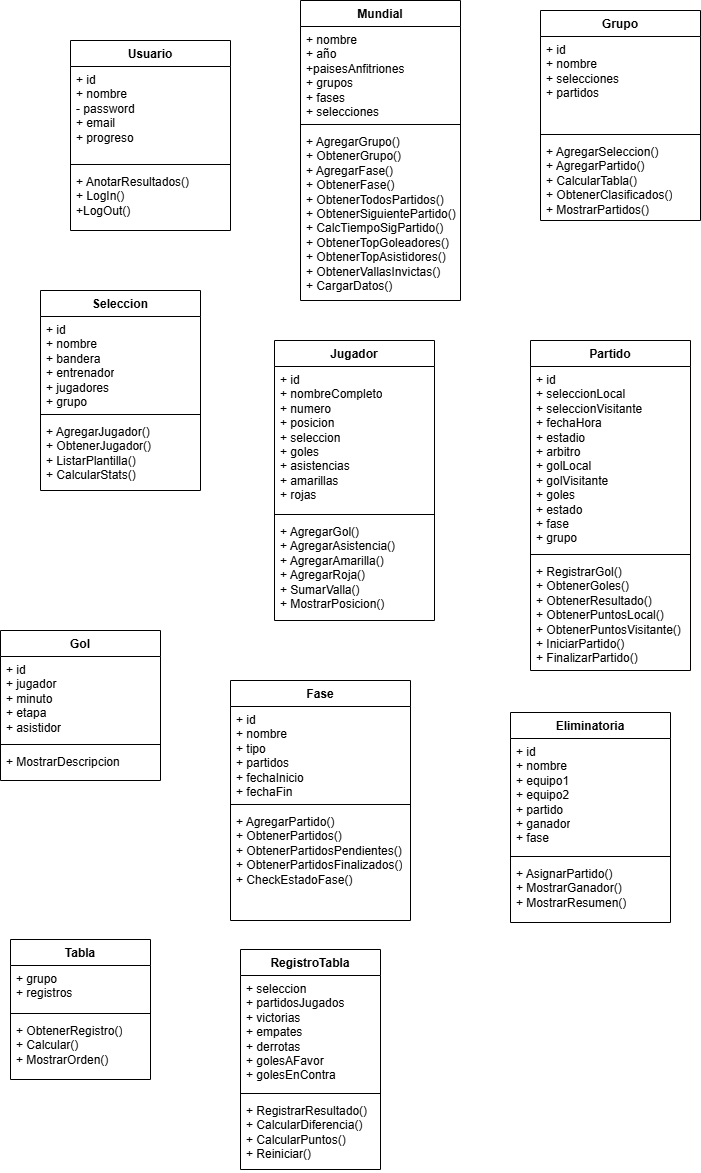

The diagram above was exported from draw.io. Its source (the exported page's mxGraphModel, read from the mxfile embedded in the PNG):
<mxGraphModel dx="1030" dy="562" grid="1" gridSize="10" guides="1" tooltips="1" connect="1" arrows="1" fold="1" page="1" pageScale="1" pageWidth="827" pageHeight="1169" math="0" shadow="0">
  <root>
    <mxCell id="0" />
    <mxCell id="1" parent="0" />
    <mxCell id="3vkBdM7JcjbTwQZtuTy4-1" parent="1" style="swimlane;fontStyle=1;align=center;verticalAlign=top;childLayout=stackLayout;horizontal=1;startSize=26;horizontalStack=0;resizeParent=1;resizeParentMax=0;resizeLast=0;collapsible=1;marginBottom=0;whiteSpace=wrap;html=1;" value="Usuario" vertex="1">
      <mxGeometry height="190" width="160" x="130" y="60" as="geometry" />
    </mxCell>
    <mxCell id="3vkBdM7JcjbTwQZtuTy4-2" parent="3vkBdM7JcjbTwQZtuTy4-1" style="text;strokeColor=none;fillColor=none;align=left;verticalAlign=top;spacingLeft=4;spacingRight=4;overflow=hidden;rotatable=0;points=[[0,0.5],[1,0.5]];portConstraint=eastwest;whiteSpace=wrap;html=1;" value="&lt;div&gt;+ id&lt;/div&gt;+ nombre&lt;div&gt;- password&lt;/div&gt;&lt;div&gt;+ email&lt;/div&gt;&lt;div&gt;+ progreso&lt;/div&gt;" vertex="1">
      <mxGeometry height="94" width="160" y="26" as="geometry" />
    </mxCell>
    <mxCell id="3vkBdM7JcjbTwQZtuTy4-3" parent="3vkBdM7JcjbTwQZtuTy4-1" style="line;strokeWidth=1;fillColor=none;align=left;verticalAlign=middle;spacingTop=-1;spacingLeft=3;spacingRight=3;rotatable=0;labelPosition=right;points=[];portConstraint=eastwest;strokeColor=inherit;" value="" vertex="1">
      <mxGeometry height="8" width="160" y="120" as="geometry" />
    </mxCell>
    <mxCell id="3vkBdM7JcjbTwQZtuTy4-4" parent="3vkBdM7JcjbTwQZtuTy4-1" style="text;strokeColor=none;fillColor=none;align=left;verticalAlign=top;spacingLeft=4;spacingRight=4;overflow=hidden;rotatable=0;points=[[0,0.5],[1,0.5]];portConstraint=eastwest;whiteSpace=wrap;html=1;" value="+ AnotarResultados()&lt;div&gt;+ LogIn()&lt;/div&gt;&lt;div&gt;+LogOut()&lt;/div&gt;" vertex="1">
      <mxGeometry height="62" width="160" y="128" as="geometry" />
    </mxCell>
    <mxCell id="3vkBdM7JcjbTwQZtuTy4-5" parent="1" style="swimlane;fontStyle=1;align=center;verticalAlign=top;childLayout=stackLayout;horizontal=1;startSize=26;horizontalStack=0;resizeParent=1;resizeParentMax=0;resizeLast=0;collapsible=1;marginBottom=0;whiteSpace=wrap;html=1;" value="Jugador" vertex="1">
      <mxGeometry height="280" width="160" x="334" y="360" as="geometry" />
    </mxCell>
    <mxCell id="3vkBdM7JcjbTwQZtuTy4-6" parent="3vkBdM7JcjbTwQZtuTy4-5" style="text;strokeColor=none;fillColor=none;align=left;verticalAlign=top;spacingLeft=4;spacingRight=4;overflow=hidden;rotatable=0;points=[[0,0.5],[1,0.5]];portConstraint=eastwest;whiteSpace=wrap;html=1;" value="+ id&lt;div&gt;+ nombreCompleto&lt;/div&gt;&lt;div&gt;+ numero&lt;/div&gt;&lt;div&gt;+ posicion&lt;/div&gt;&lt;div&gt;+ seleccion&lt;/div&gt;&lt;div&gt;+ goles&lt;/div&gt;&lt;div&gt;+ asistencias&lt;/div&gt;&lt;div&gt;+ amarillas&lt;/div&gt;&lt;div&gt;+ rojas&lt;/div&gt;" vertex="1">
      <mxGeometry height="144" width="160" y="26" as="geometry" />
    </mxCell>
    <mxCell id="3vkBdM7JcjbTwQZtuTy4-7" parent="3vkBdM7JcjbTwQZtuTy4-5" style="line;strokeWidth=1;fillColor=none;align=left;verticalAlign=middle;spacingTop=-1;spacingLeft=3;spacingRight=3;rotatable=0;labelPosition=right;points=[];portConstraint=eastwest;strokeColor=inherit;" value="" vertex="1">
      <mxGeometry height="8" width="160" y="170" as="geometry" />
    </mxCell>
    <mxCell id="3vkBdM7JcjbTwQZtuTy4-8" parent="3vkBdM7JcjbTwQZtuTy4-5" style="text;strokeColor=none;fillColor=none;align=left;verticalAlign=top;spacingLeft=4;spacingRight=4;overflow=hidden;rotatable=0;points=[[0,0.5],[1,0.5]];portConstraint=eastwest;whiteSpace=wrap;html=1;" value="+ AgregarGol()&lt;div&gt;+ AgregarAsistencia()&lt;/div&gt;&lt;div&gt;+ AgregarAmarilla()&lt;/div&gt;&lt;div&gt;+ AgregarRoja()&lt;/div&gt;&lt;div&gt;+ SumarValla()&lt;/div&gt;&lt;div&gt;+ MostrarPosicion()&lt;/div&gt;" vertex="1">
      <mxGeometry height="102" width="160" y="178" as="geometry" />
    </mxCell>
    <mxCell id="3vkBdM7JcjbTwQZtuTy4-9" parent="1" style="swimlane;fontStyle=1;align=center;verticalAlign=top;childLayout=stackLayout;horizontal=1;startSize=26;horizontalStack=0;resizeParent=1;resizeParentMax=0;resizeLast=0;collapsible=1;marginBottom=0;whiteSpace=wrap;html=1;" value="Partido" vertex="1">
      <mxGeometry height="330" width="160" x="590" y="360" as="geometry" />
    </mxCell>
    <mxCell id="3vkBdM7JcjbTwQZtuTy4-10" parent="3vkBdM7JcjbTwQZtuTy4-9" style="text;strokeColor=none;fillColor=none;align=left;verticalAlign=top;spacingLeft=4;spacingRight=4;overflow=hidden;rotatable=0;points=[[0,0.5],[1,0.5]];portConstraint=eastwest;whiteSpace=wrap;html=1;" value="+ id&lt;div&gt;+ seleccionLocal&lt;/div&gt;&lt;div&gt;+ seleccionVisitante&lt;/div&gt;&lt;div&gt;+ fechaHora&lt;/div&gt;&lt;div&gt;+ estadio&lt;/div&gt;&lt;div&gt;+ arbitro&lt;/div&gt;&lt;div&gt;+ golLocal&lt;/div&gt;&lt;div&gt;+ golVisitante&lt;/div&gt;&lt;div&gt;+ goles&lt;/div&gt;&lt;div&gt;+ estado&lt;/div&gt;&lt;div&gt;+ fase&lt;/div&gt;&lt;div&gt;+ grupo&lt;/div&gt;" vertex="1">
      <mxGeometry height="184" width="160" y="26" as="geometry" />
    </mxCell>
    <mxCell id="3vkBdM7JcjbTwQZtuTy4-11" parent="3vkBdM7JcjbTwQZtuTy4-9" style="line;strokeWidth=1;fillColor=none;align=left;verticalAlign=middle;spacingTop=-1;spacingLeft=3;spacingRight=3;rotatable=0;labelPosition=right;points=[];portConstraint=eastwest;strokeColor=inherit;" value="" vertex="1">
      <mxGeometry height="8" width="160" y="210" as="geometry" />
    </mxCell>
    <mxCell id="3vkBdM7JcjbTwQZtuTy4-12" parent="3vkBdM7JcjbTwQZtuTy4-9" style="text;strokeColor=none;fillColor=none;align=left;verticalAlign=top;spacingLeft=4;spacingRight=4;overflow=hidden;rotatable=0;points=[[0,0.5],[1,0.5]];portConstraint=eastwest;whiteSpace=wrap;html=1;" value="+ RegistrarGol()&lt;div&gt;+ ObtenerGoles()&lt;/div&gt;&lt;div&gt;+ ObtenerResultado()&lt;/div&gt;&lt;div&gt;+ ObtenerPuntosLocal()&lt;/div&gt;&lt;div&gt;+ ObtenerPuntosVisitante()&lt;/div&gt;&lt;div&gt;+ IniciarPartido()&lt;/div&gt;&lt;div&gt;+ FinalizarPartido()&lt;/div&gt;" vertex="1">
      <mxGeometry height="112" width="160" y="218" as="geometry" />
    </mxCell>
    <mxCell id="3vkBdM7JcjbTwQZtuTy4-13" parent="1" style="swimlane;fontStyle=1;align=center;verticalAlign=top;childLayout=stackLayout;horizontal=1;startSize=26;horizontalStack=0;resizeParent=1;resizeParentMax=0;resizeLast=0;collapsible=1;marginBottom=0;whiteSpace=wrap;html=1;" value="Seleccion" vertex="1">
      <mxGeometry height="200" width="160" x="100" y="310" as="geometry" />
    </mxCell>
    <mxCell id="3vkBdM7JcjbTwQZtuTy4-14" parent="3vkBdM7JcjbTwQZtuTy4-13" style="text;strokeColor=none;fillColor=none;align=left;verticalAlign=top;spacingLeft=4;spacingRight=4;overflow=hidden;rotatable=0;points=[[0,0.5],[1,0.5]];portConstraint=eastwest;whiteSpace=wrap;html=1;" value="+ id&lt;div&gt;+ nombre&lt;/div&gt;&lt;div&gt;+ bandera&lt;/div&gt;&lt;div&gt;+ entrenador&lt;/div&gt;&lt;div&gt;+ jugadores&lt;/div&gt;&lt;div&gt;+ grupo&lt;/div&gt;" vertex="1">
      <mxGeometry height="94" width="160" y="26" as="geometry" />
    </mxCell>
    <mxCell id="3vkBdM7JcjbTwQZtuTy4-15" parent="3vkBdM7JcjbTwQZtuTy4-13" style="line;strokeWidth=1;fillColor=none;align=left;verticalAlign=middle;spacingTop=-1;spacingLeft=3;spacingRight=3;rotatable=0;labelPosition=right;points=[];portConstraint=eastwest;strokeColor=inherit;" value="" vertex="1">
      <mxGeometry height="8" width="160" y="120" as="geometry" />
    </mxCell>
    <mxCell id="3vkBdM7JcjbTwQZtuTy4-16" parent="3vkBdM7JcjbTwQZtuTy4-13" style="text;strokeColor=none;fillColor=none;align=left;verticalAlign=top;spacingLeft=4;spacingRight=4;overflow=hidden;rotatable=0;points=[[0,0.5],[1,0.5]];portConstraint=eastwest;whiteSpace=wrap;html=1;" value="+ AgregarJugador()&lt;div&gt;+ ObtenerJugador()&lt;/div&gt;&lt;div&gt;&lt;div&gt;+ ListarPlantilla()&lt;/div&gt;&lt;div&gt;+ CalcularStats()&lt;/div&gt;&lt;/div&gt;" vertex="1">
      <mxGeometry height="72" width="160" y="128" as="geometry" />
    </mxCell>
    <mxCell id="rx4KfcEJyR0cR4pVQB0k-1" parent="1" style="swimlane;fontStyle=1;align=center;verticalAlign=top;childLayout=stackLayout;horizontal=1;startSize=26;horizontalStack=0;resizeParent=1;resizeParentMax=0;resizeLast=0;collapsible=1;marginBottom=0;whiteSpace=wrap;html=1;" value="Mundial" vertex="1">
      <mxGeometry height="300" width="160" x="360" y="20" as="geometry" />
    </mxCell>
    <mxCell id="rx4KfcEJyR0cR4pVQB0k-2" parent="rx4KfcEJyR0cR4pVQB0k-1" style="text;strokeColor=none;fillColor=none;align=left;verticalAlign=top;spacingLeft=4;spacingRight=4;overflow=hidden;rotatable=0;points=[[0,0.5],[1,0.5]];portConstraint=eastwest;whiteSpace=wrap;html=1;" value="+ nombre&lt;div&gt;+ año&lt;/div&gt;&lt;div&gt;+paisesAnfitriones&lt;/div&gt;&lt;div&gt;+ grupos&lt;/div&gt;&lt;div&gt;+ fases&lt;/div&gt;&lt;div&gt;+ selecciones&lt;/div&gt;" vertex="1">
      <mxGeometry height="94" width="160" y="26" as="geometry" />
    </mxCell>
    <mxCell id="rx4KfcEJyR0cR4pVQB0k-3" parent="rx4KfcEJyR0cR4pVQB0k-1" style="line;strokeWidth=1;fillColor=none;align=left;verticalAlign=middle;spacingTop=-1;spacingLeft=3;spacingRight=3;rotatable=0;labelPosition=right;points=[];portConstraint=eastwest;strokeColor=inherit;" value="" vertex="1">
      <mxGeometry height="8" width="160" y="120" as="geometry" />
    </mxCell>
    <mxCell id="rx4KfcEJyR0cR4pVQB0k-4" parent="rx4KfcEJyR0cR4pVQB0k-1" style="text;strokeColor=none;fillColor=none;align=left;verticalAlign=top;spacingLeft=4;spacingRight=4;overflow=hidden;rotatable=0;points=[[0,0.5],[1,0.5]];portConstraint=eastwest;whiteSpace=wrap;html=1;" value="+ AgregarGrupo()&lt;div&gt;+ ObtenerGrupo()&lt;/div&gt;&lt;div&gt;+ AgregarFase()&lt;/div&gt;&lt;div&gt;+ ObtenerFase()&lt;/div&gt;&lt;div&gt;+ ObtenerTodosPartidos()&lt;/div&gt;&lt;div&gt;+ ObtenerSiguientePartido()&lt;/div&gt;&lt;div&gt;+ CalcTiempoSigPartido()&lt;/div&gt;&lt;div&gt;+ ObtenerTopGoleadores()&lt;/div&gt;&lt;div&gt;+ ObtenerTopAsistidores()&lt;/div&gt;&lt;div&gt;+ ObtenerVallasInvictas()&lt;/div&gt;&lt;div&gt;+ CargarDatos()&lt;/div&gt;" vertex="1">
      <mxGeometry height="172" width="160" y="128" as="geometry" />
    </mxCell>
    <mxCell id="KRFhld6z7xdyq4AFqyTk-3" parent="1" style="swimlane;fontStyle=1;align=center;verticalAlign=top;childLayout=stackLayout;horizontal=1;startSize=26;horizontalStack=0;resizeParent=1;resizeParentMax=0;resizeLast=0;collapsible=1;marginBottom=0;whiteSpace=wrap;html=1;" value="Grupo" vertex="1">
      <mxGeometry height="210" width="160" x="600" y="30" as="geometry" />
    </mxCell>
    <mxCell id="KRFhld6z7xdyq4AFqyTk-4" parent="KRFhld6z7xdyq4AFqyTk-3" style="text;strokeColor=none;fillColor=none;align=left;verticalAlign=top;spacingLeft=4;spacingRight=4;overflow=hidden;rotatable=0;points=[[0,0.5],[1,0.5]];portConstraint=eastwest;whiteSpace=wrap;html=1;" value="+ id&lt;div&gt;+ nombre&lt;/div&gt;&lt;div&gt;+ selecciones&lt;/div&gt;&lt;div&gt;+ partidos&lt;/div&gt;" vertex="1">
      <mxGeometry height="94" width="160" y="26" as="geometry" />
    </mxCell>
    <mxCell id="KRFhld6z7xdyq4AFqyTk-5" parent="KRFhld6z7xdyq4AFqyTk-3" style="line;strokeWidth=1;fillColor=none;align=left;verticalAlign=middle;spacingTop=-1;spacingLeft=3;spacingRight=3;rotatable=0;labelPosition=right;points=[];portConstraint=eastwest;strokeColor=inherit;" value="" vertex="1">
      <mxGeometry height="8" width="160" y="120" as="geometry" />
    </mxCell>
    <mxCell id="KRFhld6z7xdyq4AFqyTk-6" parent="KRFhld6z7xdyq4AFqyTk-3" style="text;strokeColor=none;fillColor=none;align=left;verticalAlign=top;spacingLeft=4;spacingRight=4;overflow=hidden;rotatable=0;points=[[0,0.5],[1,0.5]];portConstraint=eastwest;whiteSpace=wrap;html=1;" value="+ AgregarSeleccion()&lt;div&gt;+ AgregarPartido()&lt;/div&gt;&lt;div&gt;+ CalcularTabla()&lt;/div&gt;&lt;div&gt;+ ObtenerClasificados()&lt;/div&gt;&lt;div&gt;+ MostrarPartidos()&lt;/div&gt;" vertex="1">
      <mxGeometry height="82" width="160" y="128" as="geometry" />
    </mxCell>
    <mxCell id="KRFhld6z7xdyq4AFqyTk-7" parent="1" style="swimlane;fontStyle=1;align=center;verticalAlign=top;childLayout=stackLayout;horizontal=1;startSize=26;horizontalStack=0;resizeParent=1;resizeParentMax=0;resizeLast=0;collapsible=1;marginBottom=0;whiteSpace=wrap;html=1;" value="Gol" vertex="1">
      <mxGeometry height="150" width="160" x="60" y="650" as="geometry" />
    </mxCell>
    <mxCell id="KRFhld6z7xdyq4AFqyTk-8" parent="KRFhld6z7xdyq4AFqyTk-7" style="text;strokeColor=none;fillColor=none;align=left;verticalAlign=top;spacingLeft=4;spacingRight=4;overflow=hidden;rotatable=0;points=[[0,0.5],[1,0.5]];portConstraint=eastwest;whiteSpace=wrap;html=1;" value="+ id&lt;div&gt;+ jugador&lt;/div&gt;&lt;div&gt;+ minuto&lt;/div&gt;&lt;div&gt;+ etapa&lt;/div&gt;&lt;div&gt;+ asistidor&lt;/div&gt;" vertex="1">
      <mxGeometry height="84" width="160" y="26" as="geometry" />
    </mxCell>
    <mxCell id="KRFhld6z7xdyq4AFqyTk-9" parent="KRFhld6z7xdyq4AFqyTk-7" style="line;strokeWidth=1;fillColor=none;align=left;verticalAlign=middle;spacingTop=-1;spacingLeft=3;spacingRight=3;rotatable=0;labelPosition=right;points=[];portConstraint=eastwest;strokeColor=inherit;" value="" vertex="1">
      <mxGeometry height="8" width="160" y="110" as="geometry" />
    </mxCell>
    <mxCell id="KRFhld6z7xdyq4AFqyTk-10" parent="KRFhld6z7xdyq4AFqyTk-7" style="text;strokeColor=none;fillColor=none;align=left;verticalAlign=top;spacingLeft=4;spacingRight=4;overflow=hidden;rotatable=0;points=[[0,0.5],[1,0.5]];portConstraint=eastwest;whiteSpace=wrap;html=1;" value="+ MostrarDescripcion" vertex="1">
      <mxGeometry height="32" width="160" y="118" as="geometry" />
    </mxCell>
    <mxCell id="KRFhld6z7xdyq4AFqyTk-11" parent="1" style="swimlane;fontStyle=1;align=center;verticalAlign=top;childLayout=stackLayout;horizontal=1;startSize=26;horizontalStack=0;resizeParent=1;resizeParentMax=0;resizeLast=0;collapsible=1;marginBottom=0;whiteSpace=wrap;html=1;" value="Fase" vertex="1">
      <mxGeometry height="240" width="180" x="290" y="700" as="geometry" />
    </mxCell>
    <mxCell id="KRFhld6z7xdyq4AFqyTk-12" parent="KRFhld6z7xdyq4AFqyTk-11" style="text;strokeColor=none;fillColor=none;align=left;verticalAlign=top;spacingLeft=4;spacingRight=4;overflow=hidden;rotatable=0;points=[[0,0.5],[1,0.5]];portConstraint=eastwest;whiteSpace=wrap;html=1;" value="+ id&lt;div&gt;+ nombre&lt;/div&gt;&lt;div&gt;+ tipo&lt;/div&gt;&lt;div&gt;+ partidos&lt;/div&gt;&lt;div&gt;+ fechaInicio&lt;/div&gt;&lt;div&gt;+ fechaFin&lt;/div&gt;" vertex="1">
      <mxGeometry height="94" width="180" y="26" as="geometry" />
    </mxCell>
    <mxCell id="KRFhld6z7xdyq4AFqyTk-13" parent="KRFhld6z7xdyq4AFqyTk-11" style="line;strokeWidth=1;fillColor=none;align=left;verticalAlign=middle;spacingTop=-1;spacingLeft=3;spacingRight=3;rotatable=0;labelPosition=right;points=[];portConstraint=eastwest;strokeColor=inherit;" value="" vertex="1">
      <mxGeometry height="8" width="180" y="120" as="geometry" />
    </mxCell>
    <mxCell id="KRFhld6z7xdyq4AFqyTk-14" parent="KRFhld6z7xdyq4AFqyTk-11" style="text;strokeColor=none;fillColor=none;align=left;verticalAlign=top;spacingLeft=4;spacingRight=4;overflow=hidden;rotatable=0;points=[[0,0.5],[1,0.5]];portConstraint=eastwest;whiteSpace=wrap;html=1;" value="+ AgregarPartido()&lt;div&gt;+ ObtenerPartidos()&lt;/div&gt;&lt;div&gt;+ ObtenerPartidosPendientes()&lt;/div&gt;&lt;div&gt;+ ObtenerPartidosFinalizados()&lt;/div&gt;&lt;div&gt;+ CheckEstadoFase()&lt;/div&gt;" vertex="1">
      <mxGeometry height="112" width="180" y="128" as="geometry" />
    </mxCell>
    <mxCell id="KRFhld6z7xdyq4AFqyTk-17" parent="1" style="swimlane;fontStyle=1;align=center;verticalAlign=top;childLayout=stackLayout;horizontal=1;startSize=26;horizontalStack=0;resizeParent=1;resizeParentMax=0;resizeLast=0;collapsible=1;marginBottom=0;whiteSpace=wrap;html=1;" value="Eliminatoria" vertex="1">
      <mxGeometry height="210" width="160" x="570" y="732" as="geometry" />
    </mxCell>
    <mxCell id="KRFhld6z7xdyq4AFqyTk-18" parent="KRFhld6z7xdyq4AFqyTk-17" style="text;strokeColor=none;fillColor=none;align=left;verticalAlign=top;spacingLeft=4;spacingRight=4;overflow=hidden;rotatable=0;points=[[0,0.5],[1,0.5]];portConstraint=eastwest;whiteSpace=wrap;html=1;" value="+ id&lt;div&gt;+ nombre&lt;/div&gt;&lt;div&gt;+ equipo1&lt;/div&gt;&lt;div&gt;+ equipo2&lt;/div&gt;&lt;div&gt;+ partido&lt;/div&gt;&lt;div&gt;+ ganador&lt;/div&gt;&lt;div&gt;+ fase&lt;/div&gt;" vertex="1">
      <mxGeometry height="114" width="160" y="26" as="geometry" />
    </mxCell>
    <mxCell id="KRFhld6z7xdyq4AFqyTk-19" parent="KRFhld6z7xdyq4AFqyTk-17" style="line;strokeWidth=1;fillColor=none;align=left;verticalAlign=middle;spacingTop=-1;spacingLeft=3;spacingRight=3;rotatable=0;labelPosition=right;points=[];portConstraint=eastwest;strokeColor=inherit;" value="" vertex="1">
      <mxGeometry height="8" width="160" y="140" as="geometry" />
    </mxCell>
    <mxCell id="KRFhld6z7xdyq4AFqyTk-20" parent="KRFhld6z7xdyq4AFqyTk-17" style="text;strokeColor=none;fillColor=none;align=left;verticalAlign=top;spacingLeft=4;spacingRight=4;overflow=hidden;rotatable=0;points=[[0,0.5],[1,0.5]];portConstraint=eastwest;whiteSpace=wrap;html=1;" value="+ AsignarPartido()&lt;div&gt;+ MostrarGanador()&lt;/div&gt;&lt;div&gt;+ MostrarResumen()&lt;/div&gt;" vertex="1">
      <mxGeometry height="62" width="160" y="148" as="geometry" />
    </mxCell>
    <mxCell id="KRFhld6z7xdyq4AFqyTk-21" parent="1" style="swimlane;fontStyle=1;align=center;verticalAlign=top;childLayout=stackLayout;horizontal=1;startSize=26;horizontalStack=0;resizeParent=1;resizeParentMax=0;resizeLast=0;collapsible=1;marginBottom=0;whiteSpace=wrap;html=1;" value="Tabla" vertex="1">
      <mxGeometry height="140" width="140" x="70" y="959" as="geometry" />
    </mxCell>
    <mxCell id="KRFhld6z7xdyq4AFqyTk-22" parent="KRFhld6z7xdyq4AFqyTk-21" style="text;strokeColor=none;fillColor=none;align=left;verticalAlign=top;spacingLeft=4;spacingRight=4;overflow=hidden;rotatable=0;points=[[0,0.5],[1,0.5]];portConstraint=eastwest;whiteSpace=wrap;html=1;" value="+ grupo&lt;div&gt;+ registros&lt;/div&gt;" vertex="1">
      <mxGeometry height="44" width="140" y="26" as="geometry" />
    </mxCell>
    <mxCell id="KRFhld6z7xdyq4AFqyTk-23" parent="KRFhld6z7xdyq4AFqyTk-21" style="line;strokeWidth=1;fillColor=none;align=left;verticalAlign=middle;spacingTop=-1;spacingLeft=3;spacingRight=3;rotatable=0;labelPosition=right;points=[];portConstraint=eastwest;strokeColor=inherit;" value="" vertex="1">
      <mxGeometry height="8" width="140" y="70" as="geometry" />
    </mxCell>
    <mxCell id="KRFhld6z7xdyq4AFqyTk-24" parent="KRFhld6z7xdyq4AFqyTk-21" style="text;strokeColor=none;fillColor=none;align=left;verticalAlign=top;spacingLeft=4;spacingRight=4;overflow=hidden;rotatable=0;points=[[0,0.5],[1,0.5]];portConstraint=eastwest;whiteSpace=wrap;html=1;" value="+ ObtenerRegistro()&lt;div&gt;+ Calcular()&lt;/div&gt;&lt;div&gt;+ MostrarOrden()&lt;/div&gt;" vertex="1">
      <mxGeometry height="62" width="140" y="78" as="geometry" />
    </mxCell>
    <mxCell id="KRFhld6z7xdyq4AFqyTk-25" parent="1" style="swimlane;fontStyle=1;align=center;verticalAlign=top;childLayout=stackLayout;horizontal=1;startSize=26;horizontalStack=0;resizeParent=1;resizeParentMax=0;resizeLast=0;collapsible=1;marginBottom=0;whiteSpace=wrap;html=1;" value="RegistroTabla" vertex="1">
      <mxGeometry height="220" width="140" x="300" y="969" as="geometry" />
    </mxCell>
    <mxCell id="KRFhld6z7xdyq4AFqyTk-26" parent="KRFhld6z7xdyq4AFqyTk-25" style="text;strokeColor=none;fillColor=none;align=left;verticalAlign=top;spacingLeft=4;spacingRight=4;overflow=hidden;rotatable=0;points=[[0,0.5],[1,0.5]];portConstraint=eastwest;whiteSpace=wrap;html=1;" value="+ seleccion&lt;div&gt;+ partidosJugados&lt;/div&gt;&lt;div&gt;+ victorias&lt;/div&gt;&lt;div&gt;+ empates&lt;/div&gt;&lt;div&gt;+ derrotas&lt;/div&gt;&lt;div&gt;+ golesAFavor&lt;/div&gt;&lt;div&gt;+ golesEnContra&lt;/div&gt;" vertex="1">
      <mxGeometry height="114" width="140" y="26" as="geometry" />
    </mxCell>
    <mxCell id="KRFhld6z7xdyq4AFqyTk-27" parent="KRFhld6z7xdyq4AFqyTk-25" style="line;strokeWidth=1;fillColor=none;align=left;verticalAlign=middle;spacingTop=-1;spacingLeft=3;spacingRight=3;rotatable=0;labelPosition=right;points=[];portConstraint=eastwest;strokeColor=inherit;" value="" vertex="1">
      <mxGeometry height="8" width="140" y="140" as="geometry" />
    </mxCell>
    <mxCell id="KRFhld6z7xdyq4AFqyTk-28" parent="KRFhld6z7xdyq4AFqyTk-25" style="text;strokeColor=none;fillColor=none;align=left;verticalAlign=top;spacingLeft=4;spacingRight=4;overflow=hidden;rotatable=0;points=[[0,0.5],[1,0.5]];portConstraint=eastwest;whiteSpace=wrap;html=1;" value="+ RegistrarResultado()&lt;div&gt;+ CalcularDiferencia()&lt;/div&gt;&lt;div&gt;+ CalcularPuntos()&lt;/div&gt;&lt;div&gt;+ Reiniciar()&lt;/div&gt;" vertex="1">
      <mxGeometry height="72" width="140" y="148" as="geometry" />
    </mxCell>
  </root>
</mxGraphModel>